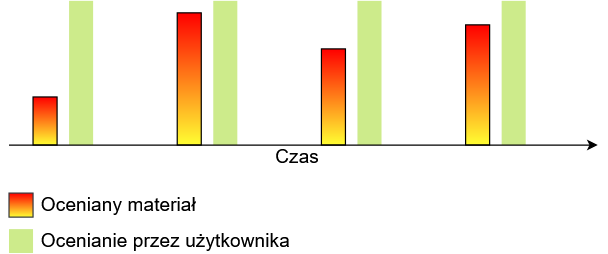

The diagram above was exported from draw.io. Its source (the exported page's mxGraphModel, read from the mxfile embedded in the PNG):
<mxGraphModel dx="805" dy="431" grid="1" gridSize="10" guides="1" tooltips="1" connect="1" arrows="1" fold="1" page="1" pageScale="1" pageWidth="827" pageHeight="1169" math="0" shadow="0">
  <root>
    <mxCell id="0" />
    <mxCell id="1" parent="0" />
    <mxCell id="k8MYs5q729hlj6c5PiJc-25" value="Czas" style="text;html=1;align=center;verticalAlign=middle;resizable=0;points=[];;autosize=1;fontSize=16;" vertex="1" parent="1">
      <mxGeometry x="255" y="160" width="50" height="20" as="geometry" />
    </mxCell>
    <mxCell id="k8MYs5q729hlj6c5PiJc-29" value="" style="rounded=0;whiteSpace=wrap;html=1;fillColor=#FFFF33;strokeColor=#000000;gradientColor=#FF0000;gradientDirection=north;perimeterSpacing=0;strokeWidth=1;glass=0;comic=0;shadow=0;" vertex="1" parent="1">
      <mxGeometry x="60" y="120" width="20" height="40" as="geometry" />
    </mxCell>
    <mxCell id="k8MYs5q729hlj6c5PiJc-30" value="&lt;div&gt;Oceniany materiał&lt;br&gt;&lt;/div&gt;" style="text;html=1;align=left;verticalAlign=middle;resizable=0;points=[];;autosize=1;fontSize=16;" vertex="1" parent="1">
      <mxGeometry x="65" y="200" width="140" height="20" as="geometry" />
    </mxCell>
    <mxCell id="k8MYs5q729hlj6c5PiJc-106" value="" style="rounded=0;whiteSpace=wrap;html=1;fillColor=#FFFF33;strokeColor=#36393d;gradientColor=#FF0000;gradientDirection=north;" vertex="1" parent="1">
      <mxGeometry x="40" y="200" width="20" height="20" as="geometry" />
    </mxCell>
    <mxCell id="k8MYs5q729hlj6c5PiJc-110" value="" style="rounded=0;whiteSpace=wrap;html=1;fillColor=#cdeb8b;strokeColor=none;" vertex="1" parent="1">
      <mxGeometry x="90" y="40" width="20" height="120" as="geometry" />
    </mxCell>
    <mxCell id="k8MYs5q729hlj6c5PiJc-112" value="" style="rounded=0;whiteSpace=wrap;html=1;fillColor=#FFFF33;strokeColor=#000000;gradientColor=#FF0000;gradientDirection=north;perimeterSpacing=0;strokeWidth=1;glass=0;comic=0;shadow=0;" vertex="1" parent="1">
      <mxGeometry x="180" y="50" width="20" height="110" as="geometry" />
    </mxCell>
    <mxCell id="k8MYs5q729hlj6c5PiJc-114" value="" style="rounded=0;whiteSpace=wrap;html=1;fillColor=#cdeb8b;strokeColor=none;" vertex="1" parent="1">
      <mxGeometry x="210" y="40" width="20" height="120" as="geometry" />
    </mxCell>
    <mxCell id="k8MYs5q729hlj6c5PiJc-115" value="" style="rounded=0;whiteSpace=wrap;html=1;fillColor=#FFFF33;strokeColor=#000000;gradientColor=#FF0000;gradientDirection=north;perimeterSpacing=0;strokeWidth=1;glass=0;comic=0;shadow=0;" vertex="1" parent="1">
      <mxGeometry x="300" y="80" width="20" height="80" as="geometry" />
    </mxCell>
    <mxCell id="k8MYs5q729hlj6c5PiJc-117" value="" style="rounded=0;whiteSpace=wrap;html=1;fillColor=#cdeb8b;strokeColor=none;" vertex="1" parent="1">
      <mxGeometry x="330" y="40" width="20" height="120" as="geometry" />
    </mxCell>
    <mxCell id="k8MYs5q729hlj6c5PiJc-118" value="" style="rounded=0;whiteSpace=wrap;html=1;fillColor=#FFFF33;strokeColor=#000000;gradientColor=#FF0000;gradientDirection=north;perimeterSpacing=0;strokeWidth=1;glass=0;comic=0;shadow=0;" vertex="1" parent="1">
      <mxGeometry x="420" y="60" width="20" height="100" as="geometry" />
    </mxCell>
    <mxCell id="k8MYs5q729hlj6c5PiJc-120" value="" style="rounded=0;whiteSpace=wrap;html=1;fillColor=#cdeb8b;strokeColor=none;" vertex="1" parent="1">
      <mxGeometry x="450" y="40" width="20" height="120" as="geometry" />
    </mxCell>
    <mxCell id="k8MYs5q729hlj6c5PiJc-105" value="" style="endArrow=classic;html=1;" edge="1" parent="1">
      <mxGeometry width="50" height="50" relative="1" as="geometry">
        <mxPoint x="40" y="160" as="sourcePoint" />
        <mxPoint x="530" y="160" as="targetPoint" />
      </mxGeometry>
    </mxCell>
    <mxCell id="k8MYs5q729hlj6c5PiJc-123" value="Ocenianie przez użytkownika" style="text;html=1;align=left;verticalAlign=middle;resizable=0;points=[];;autosize=1;fontSize=16;" vertex="1" parent="1">
      <mxGeometry x="65" y="230" width="220" height="20" as="geometry" />
    </mxCell>
    <mxCell id="k8MYs5q729hlj6c5PiJc-124" value="" style="rounded=0;whiteSpace=wrap;html=1;fillColor=#cdeb8b;strokeColor=none;" vertex="1" parent="1">
      <mxGeometry x="40" y="230" width="20" height="20" as="geometry" />
    </mxCell>
  </root>
</mxGraphModel>